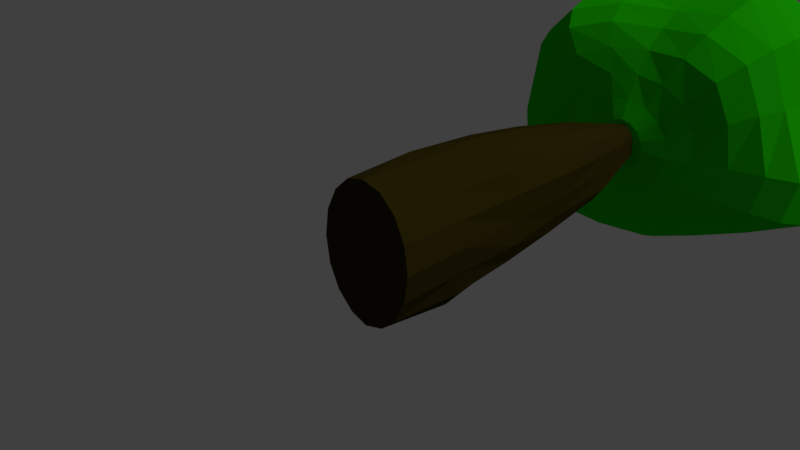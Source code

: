 # Source: cherryST1.blend  (saved by Blender 2.78.0; exported with 4.5.12 LTS)
import bpy
from mathutils import Matrix  # noqa: F401  (used for matrix-valued properties, if any)

bpy.ops.wm.read_factory_settings(use_empty=True)
scene = bpy.context.scene
scene.name = 'Scene'

# ---- collections
col_collection_1 = bpy.data.collections.new('Collection 1'); scene.collection.children.link(col_collection_1)

# ---- materials (node trees are filled in below, after node groups)
mat_wood = bpy.data.materials.new('Wood')
mat_wood.alpha_threshold = 0.0
mat_wood.use_transparent_shadow = False
mat_wood.diffuse_color = (0.03968, 0.02925, 0.003189, 1.0)
mat_wood.roughness = 0.5
mat_wood.specular_intensity = 0.0
mat_leaf = bpy.data.materials.new('Leaf')
mat_leaf.alpha_threshold = 0.0
mat_leaf.use_transparent_shadow = False
mat_leaf.diffuse_color = (0.01421, 0.5705, 0.0, 1.0)
mat_leaf.roughness = 0.5
mat_leaf.specular_intensity = 0.0
mat_leaf.line_color = (0.0, 0.0, 0.0, 1.0)

# ---- material node trees

# ---- world
world_world = bpy.data.worlds.new('World'); scene.world = world_world
world_world.color = (0.05088, 0.05088, 0.05088)
world_world.use_sun_shadow = False
world_world.sun_shadow_jitter_overblur = 0.0
world_world.cycles.sampling_method = 'MANUAL'

# ---- cameras
cam_camera = bpy.data.cameras.new('Camera')
cam_camera.clip_end = 100.0
cam_camera.lens = 35.0
cam_camera.sensor_width = 32.0
cam_camera.sensor_height = 18.0
cam_camera.ortho_scale = 7.314
cam_camera.dof.focus_distance = 0.0
cam_camera.dof.aperture_fstop = 128.0

# ---- lights
light_lamp = bpy.data.lights.new('Lamp', 'SUN')
light_lamp.transmission_factor = 0.0
light_lamp.cutoff_distance = 30.0
light_lamp.angle = 0.1993
light_lamp.energy = 1.0
light_lamp.shadow_buffer_clip_start = 1.001
light_lamp.shadow_soft_size = 0.1
light_lamp.shadow_cascade_max_distance = 1000.0

# ---- meshes
me_cylinder = bpy.data.meshes.new('Cylinder')
me_cylinder.from_pydata([(0.8029, -0.08355, 0.01735), (0.5312, 4.314, 0.009503), (0.7429, -0.08355, 0.4203), (0.5093, 4.369, 0.2941), (0.5721, -0.08355, 0.762), (0.3883, 4.346, 0.5149), (0.3163, -0.08355, 0.9903), (0.2219, 4.356, 0.6724), (0.01465, -0.1081, 1.08), (0.01558, 4.311, 0.7076), (-0.2877, -0.08574, 0.9927), (-0.1887, 4.342, 0.6683), (-0.5427, -0.08355, 0.762), (-0.3684, 4.38, 0.5312), (-0.7136, -0.08355, 0.4203), (-0.4646, 4.32, 0.2861), (-0.7736, -0.08355, 0.01735), (-0.4976, 4.298, 0.01701), (-0.7136, -0.08355, -0.3856), (-0.4811, 4.364, -0.2525), (-0.5427, -0.08355, -0.7273), (-0.3356, 4.251, -0.4501), (-0.294, -0.0691, -0.9785), (-0.1745, 4.249, -0.5927), (0.01469, -0.09132, -1.045), (0.01472, 4.249, -0.643), (0.3167, -0.08463, -0.9568), (0.2204, 4.371, -0.6456), (0.5739, -0.08631, -0.7297), (0.3938, 4.361, -0.4854), (0.7429, -0.08355, -0.3856), (0.5325, 4.439, -0.2686), (0.02993, 6.609, 0.1065), (0.6382, 3.092, 0.01514), (0.7691, 1.0, 0.01735), (0.7147, 2.058, 0.01735), (0.7129, 1.002, 0.4041), (0.6589, 3.219, 0.3713), (0.709, 2.132, 0.409), (0.553, 1.007, 0.7361), (0.474, 3.153, 0.638), (0.5551, 2.129, 0.7391), (0.3044, 1.003, 0.952), (0.2637, 3.157, 0.8334), (0.3199, 2.181, 0.9999), (0.01447, 0.9774, 1.053), (0.008564, 3.198, 0.9217), (0.01683, 2.162, 1.07), (-0.3058, 1.018, 1.045), (-0.2499, 3.211, 0.8668), (-0.2908, 2.182, 0.9855), (-0.537, 1.027, 0.7578), (-0.4226, 3.084, 0.602), (-0.5028, 2.107, 0.7146), (-0.6823, 1.0, 0.403), (-0.5879, 3.144, 0.3408), (-0.6321, 2.058, 0.3752), (-0.7398, 1.0, 0.01735), (-0.6347, 3.137, 0.0153), (-0.6951, 2.072, 0.01683), (-0.6951, 1.014, -0.3745), (-0.6237, 3.21, -0.339), (-0.6846, 2.122, -0.372), (-0.5188, 1.0, -0.6953), (-0.4634, 3.183, -0.6181), (-0.5233, 2.145, -0.6984), (-0.274, 1.0, -0.9138), (-0.2302, 3.118, -0.7705), (-0.2705, 2.122, -0.8986), (0.01549, 0.9999, -1.023), (0.01539, 3.099, -0.8215), (0.01469, 2.094, -0.9583), (0.3506, 1.084, -1.061), (0.263, 3.159, -0.8007), (0.2999, 2.12, -0.9126), (0.6001, 0.9978, -0.7701), (0.4859, 3.167, -0.6122), (0.5512, 2.133, -0.6989), (0.7117, 1.0, -0.3683), (0.5954, 3.098, -0.3019), (0.7031, 2.122, -0.3665), (0.1978, 5.567, 0.1914), (0.1359, 7.252, 0.01773), (0.1867, 5.567, 0.2697), (0.1266, 7.252, 0.0797), (0.1544, 5.568, 0.3359), (0.1004, 7.252, 0.1323), (0.1057, 5.57, 0.3795), (0.06113, 7.252, 0.1674), (0.04801, 5.573, 0.3938), (0.01483, 7.252, 0.1798), (-0.009792, 5.577, 0.3768), (-0.03147, 7.252, 0.1675), (-0.05884, 5.58, 0.3312), (-0.07074, 7.252, 0.1325), (-0.09167, 5.582, 0.2641), (-0.09699, 7.252, 0.07996), (-0.1033, 5.582, 0.1855), (-0.1062, 7.252, 0.01799), (-0.09185, 5.581, 0.1077), (-0.09703, 7.252, -0.04399), (-0.05913, 5.579, 0.04251), (-0.07081, 7.252, -0.09654), (-0.01019, 5.577, -0.0003426), (-0.03156, 7.252, -0.1317), (0.0474, 5.574, -0.01472), (0.01475, 7.252, -0.144), (0.1049, 5.572, 0.001604), (0.06107, 7.252, -0.1317), (0.1536, 5.57, 0.04634), (0.1004, 7.252, -0.09669), (0.1862, 5.568, 0.1129), (0.1267, 7.252, -0.04421), (0.5691, 10.34, -0.07076), (1.334, 10.62, -0.08541), (1.956, 10.6, -0.1154), (2.724, 9.801, -0.2888), (2.879, 9.003, -0.4071), (2.884, 7.741, -0.3611), (2.557, 6.879, -0.272), (2.152, 6.509, -0.1814), (1.203, 5.947, -0.07971), (0.8006, 5.753, -0.0687), (0.5651, 10.42, 0.1246), (1.327, 10.74, 0.3319), (1.902, 10.7, 0.5322), (2.315, 10.4, 0.6923), (2.537, 9.853, 0.7749), (2.539, 9.104, 0.8115), (2.395, 8.326, 0.8433), (2.321, 7.744, 0.8517), (2.251, 7.241, 0.8637), (2.147, 6.754, 0.8844), (1.939, 6.346, 0.826), (1.598, 6.057, 0.6691), (1.146, 5.896, 0.4333), (0.7427, 5.747, 0.2535), (0.3849, 5.598, 0.1827), (0.4436, 10.44, 0.293), (1.096, 10.73, 0.6882), (1.508, 10.61, 1.042), (1.752, 10.21, 1.332), (1.856, 9.612, 1.54), (1.867, 8.882, 1.704), (1.922, 8.271, 1.833), (1.96, 7.684, 1.895), (1.94, 7.127, 1.886), (1.842, 6.634, 1.786), (1.654, 6.221, 1.597), (1.352, 5.943, 1.303), (0.9282, 5.839, 0.8826), (0.5695, 5.743, 0.5286), (0.2964, 5.596, 0.3268), (0.2104, 10.41, 0.3958), (0.6775, 10.63, 0.9361), (0.8943, 10.42, 1.38), (0.9424, 9.906, 1.733), (0.9472, 9.289, 1.977), (1.003, 8.752, 2.197), (1.069, 8.277, 2.388), (1.081, 7.767, 2.441), (1.052, 7.229, 2.348), (0.9933, 6.733, 2.155), (0.8865, 6.31, 1.9), (0.7069, 6.034, 1.537), (0.489, 5.878, 1.103), (0.3001, 5.747, 0.7082), (0.1624, 5.594, 0.4237), (-0.05805, 10.36, 0.4172), (0.1196, 10.48, 1.01), (0.1998, 10.28, 1.505), (0.1665, 9.844, 1.845), (0.05562, 9.19, 1.943), (0.007488, 8.612, 2.009), (-0.0146, 8.153, 2.184), (-0.01832, 7.714, 2.268), (0.004197, 7.269, 2.231), (0.02654, 6.836, 2.07), (0.02275, 6.455, 1.827), (0.00274, 6.15, 1.516), (-0.01495, 5.926, 1.142), (-0.01624, 5.751, 0.772), (0.003543, 5.593, 0.4593), (-0.2931, 10.34, 0.3726), (-0.4072, 10.35, 0.8836), (-0.4711, 10.25, 1.396), (-0.6178, 9.917, 1.788), (-0.8516, 9.273, 1.927), (-1.035, 8.712, 2.109), (-1.097, 8.248, 2.287), (-1.061, 7.768, 2.275), (-1.005, 7.25, 2.164), (-0.9795, 6.719, 2.05), (-0.8685, 6.327, 1.817), (-0.6856, 6.085, 1.457), (-0.501, 5.905, 1.064), (-0.3313, 5.748, 0.7152), (-0.1559, 5.593, 0.4286), (-0.4701, 10.36, 0.2758), (-0.7913, 10.3, 0.6221), (-1.081, 10.2, 1.028), (-1.394, 9.963, 1.491), (-1.684, 9.451, 1.742), (-1.89, 8.895, 1.864), (-2.045, 8.378, 2.007), (-2.084, 7.815, 2.012), (-2.025, 7.153, 1.934), (-1.886, 6.579, 1.82), (-1.64, 6.182, 1.591), (-1.283, 5.983, 1.226), (-0.8996, 5.895, 0.8165), (-0.5967, 5.749, 0.5354), (-0.2917, 5.594, 0.3363), (-0.5787, 10.38, 0.1354), (-1.0, 10.31, 0.3239), (-1.403, 10.14, 0.5209), (-1.836, 9.932, 0.7897), (-2.199, 9.499, 1.003), (-2.449, 8.868, 1.133), (-2.71, 8.305, 1.217), (-2.814, 7.761, 1.223), (-2.765, 7.137, 1.188), (-2.534, 6.591, 1.066), (-2.169, 6.193, 0.8714), (-1.62, 6.044, 0.6126), (-1.134, 5.939, 0.3898), (-0.7736, 5.754, 0.2613), (-0.3832, 5.597, 0.1961), (-0.6107, 10.38, -0.03687), (-1.061, 10.31, -0.01897), (-1.507, 10.16, -0.004151), (-2.02, 9.896, -0.003978), (-2.539, 9.574, 0.009889), (-2.874, 9.098, 0.04616), (-3.004, 8.403, 0.0269), (-2.925, 7.733, -0.001143), (-2.835, 7.069, 8.035e-05), (-2.648, 6.482, -0.03366), (-2.383, 6.103, -0.0776), (-1.83, 5.981, -0.07478), (-1.221, 5.945, -0.0752), (-0.8375, 5.755, -0.0593), (-0.4167, 5.6, 0.02854), (-0.102, 10.3, -0.06207), (-0.5619, 10.35, -0.2142), (-0.9647, 10.25, -0.3799), (-1.386, 10.1, -0.5818), (-1.842, 9.871, -0.7747), (-2.346, 9.521, -0.9871), (-2.644, 9.02, -1.128), (-2.637, 8.34, -1.134), (-2.654, 7.684, -1.179), (-2.675, 7.023, -1.201), (-2.529, 6.412, -1.125), (-2.249, 6.079, -0.9982), (-1.651, 6.02, -0.7353), (-1.125, 5.95, -0.5321), (-0.7766, 5.755, -0.3788), (-0.3871, 5.605, -0.1414), (0.01116, 5.523, 0.07972), (-0.442, 10.28, -0.3665), (-0.732, 10.13, -0.6765), (-1.036, 9.936, -1.012), (-1.342, 9.692, -1.325), (-1.701, 9.328, -1.67), (-1.938, 8.85, -1.946), (-2.0, 8.315, -2.071), (-1.985, 7.699, -2.027), (-2.029, 6.997, -2.057), (-1.945, 6.495, -1.959), (-1.662, 6.186, -1.677), (-1.17, 6.133, -1.217), (-0.8644, 5.952, -0.9179), (-0.6002, 5.756, -0.6488), (-0.2992, 5.609, -0.2881), (-0.2742, 10.2, -0.4673), (-0.4124, 9.989, -0.8533), (-0.5459, 9.718, -1.231), (-0.6815, 9.413, -1.577), (-0.8281, 9.06, -1.918), (-1.01, 8.711, -2.294), (-1.092, 8.267, -2.489), (-1.038, 7.738, -2.448), (-0.9819, 7.203, -2.315), (-0.9373, 6.734, -2.175), (-0.795, 6.41, -1.882), (-0.6245, 6.181, -1.517), (-0.4785, 5.952, -1.176), (-0.3352, 5.756, -0.8288), (-0.166, 5.612, -0.3884), (-0.0826, 10.14, -0.5043), (-0.04799, 9.898, -0.9137), (-0.02805, 9.599, -1.283), (-0.03825, 9.29, -1.621), (-0.03648, 8.949, -1.887), (-0.04172, 8.562, -2.12), (-0.0753, 8.15, -2.393), (-0.07197, 7.713, -2.442), (-0.05538, 7.278, -2.33), (-0.045, 6.865, -2.157), (-0.03508, 6.511, -1.909), (-0.02457, 6.215, -1.595), (-0.02272, 5.954, -1.265), (-0.02216, 5.756, -0.8924), (-0.007631, 5.613, -0.4262), (0.121, 10.13, -0.4772), (0.3618, 9.967, -0.8766), (0.5389, 9.722, -1.227), (0.6244, 9.35, -1.509), (0.6792, 8.943, -1.734), (0.743, 8.558, -1.909), (0.7829, 8.152, -2.016), (0.796, 7.732, -2.054), (0.7802, 7.315, -2.015), (0.7341, 6.914, -1.902), (0.6586, 6.544, -1.72), (0.5566, 6.22, -1.474), (0.4322, 5.954, -1.174), (0.2911, 5.756, -0.8303), (0.1518, 5.612, -0.3954), (0.3184, 10.16, -0.3907), (0.7674, 10.12, -0.7338), (1.099, 9.924, -1.049), (1.365, 9.637, -1.317), (1.508, 9.148, -1.501), (1.63, 8.68, -1.623), (1.701, 8.21, -1.682), (1.71, 7.746, -1.683), (1.66, 7.311, -1.635), (1.533, 6.907, -1.529), (1.33, 6.54, -1.365), (1.085, 6.219, -1.158), (0.8268, 5.954, -0.9192), (0.5572, 5.756, -0.6524), (0.2881, 5.609, -0.3008), (0.4759, 10.24, -0.2519), (1.113, 10.37, -0.4749), (1.647, 10.29, -0.6979), (2.079, 10.01, -0.9015), (2.372, 9.489, -1.074), (2.555, 8.823, -1.173), (2.663, 8.222, -1.191), (2.705, 7.735, -1.183), (2.628, 7.293, -1.138), (2.389, 6.888, -1.038), (2.002, 6.526, -0.8859), (1.542, 6.214, -0.7087), (1.109, 5.953, -0.5413), (0.737, 5.755, -0.3857), (0.3803, 5.605, -0.1573), (2.415, 10.31, -0.1677), (2.891, 8.26, -0.3904), (2.804, 7.293, -0.3339), (1.663, 6.199, -0.1089), (0.4144, 5.602, 0.01267)], [], [(30, 78, 34, 0), (2, 36, 39, 4), (4, 39, 42, 6), (6, 42, 45, 8), (8, 45, 48, 10), (10, 48, 51, 12), (12, 51, 54, 14), (14, 54, 57, 16), (16, 57, 60, 18), (18, 60, 63, 20), (20, 63, 66, 22), (22, 66, 69, 24), (24, 69, 72, 26), (26, 72, 75, 28), (15, 13, 32), (28, 75, 78, 30), (0, 34, 36, 2), (0, 2, 4, 6, 8, 10, 12, 14, 16, 18, 20, 22, 24, 26, 28, 30), (25, 23, 32), (11, 9, 32), (21, 19, 32), (31, 29, 32), (7, 5, 32), (17, 15, 32), (3, 1, 32), (27, 25, 32), (13, 11, 32), (23, 21, 32), (1, 31, 32), (9, 7, 32), (19, 17, 32), (29, 27, 32), (5, 3, 32), (79, 31, 1, 33), (76, 29, 31, 79), (73, 27, 29, 76), (70, 25, 27, 73), (67, 23, 25, 70), (64, 21, 23, 67), (61, 19, 21, 64), (58, 17, 19, 61), (55, 15, 17, 58), (52, 13, 15, 55), (49, 11, 13, 52), (46, 9, 11, 49), (43, 7, 9, 46), (40, 5, 7, 43), (37, 3, 5, 40), (79, 33, 35, 80), (80, 35, 34, 78), (76, 79, 80, 77), (77, 80, 78, 75), (73, 76, 77, 74), (74, 77, 75, 72), (70, 73, 74, 71), (71, 74, 72, 69), (67, 70, 71, 68), (68, 71, 69, 66), (64, 67, 68, 65), (65, 68, 66, 63), (61, 64, 65, 62), (62, 65, 63, 60), (58, 61, 62, 59), (59, 62, 60, 57), (55, 58, 59, 56), (56, 59, 57, 54), (52, 55, 56, 53), (53, 56, 54, 51), (49, 52, 53, 50), (50, 53, 51, 48), (46, 49, 50, 47), (47, 50, 48, 45), (43, 46, 47, 44), (44, 47, 45, 42), (40, 43, 44, 41), (41, 44, 42, 39), (37, 40, 41, 38), (38, 41, 39, 36), (33, 37, 38, 35), (35, 38, 36, 34), (33, 1, 3, 37), (81, 82, 84, 83), (83, 84, 86, 85), (85, 86, 88, 87), (87, 88, 90, 89), (89, 90, 92, 91), (91, 92, 94, 93), (93, 94, 96, 95), (95, 96, 98, 97), (97, 98, 100, 99), (99, 100, 102, 101), (101, 102, 104, 103), (103, 104, 106, 105), (105, 106, 108, 107), (107, 108, 110, 109), (84, 82, 112, 110, 108, 106, 104, 102, 100, 98, 96, 94, 92, 90, 88, 86), (109, 110, 112, 111), (111, 112, 82, 81), (81, 83, 85, 87, 89, 91, 93, 95, 97, 99, 101, 103, 105, 107, 109, 111), (114, 113, 123, 124), (119, 352, 131, 132), (115, 114, 124, 125), (120, 119, 132, 133), (350, 115, 125, 126), (353, 120, 133, 134), (116, 350, 126, 127), (121, 353, 134, 135), (117, 116, 127, 128), (122, 121, 135, 136), (351, 117, 128, 129), (354, 122, 136, 137), (118, 351, 129, 130), (113, 243, 123), (259, 354, 137), (352, 118, 130, 131), (130, 129, 144, 145), (123, 243, 138), (259, 137, 152), (131, 130, 145, 146), (124, 123, 138, 139), (132, 131, 146, 147), (125, 124, 139, 140), (133, 132, 147, 148), (126, 125, 140, 141), (134, 133, 148, 149), (127, 126, 141, 142), (135, 134, 149, 150), (128, 127, 142, 143), (136, 135, 150, 151), (129, 128, 143, 144), (137, 136, 151, 152), (149, 148, 163, 164), (142, 141, 156, 157), (150, 149, 164, 165), (143, 142, 157, 158), (151, 150, 165, 166), (144, 143, 158, 159), (152, 151, 166, 167), (145, 144, 159, 160), (138, 243, 153), (259, 152, 167), (146, 145, 160, 161), (139, 138, 153, 154), (147, 146, 161, 162), (140, 139, 154, 155), (148, 147, 162, 163), (141, 140, 155, 156), (259, 167, 182), (161, 160, 175, 176), (154, 153, 168, 169), (162, 161, 176, 177), (155, 154, 169, 170), (163, 162, 177, 178), (156, 155, 170, 171), (164, 163, 178, 179), (157, 156, 171, 172), (165, 164, 179, 180), (158, 157, 172, 173), (166, 165, 180, 181), (159, 158, 173, 174), (167, 166, 181, 182), (160, 159, 174, 175), (153, 243, 168), (180, 179, 194, 195), (173, 172, 187, 188), (181, 180, 195, 196), (174, 173, 188, 189), (182, 181, 196, 197), (175, 174, 189, 190), (168, 243, 183), (259, 182, 197), (176, 175, 190, 191), (169, 168, 183, 184), (177, 176, 191, 192), (170, 169, 184, 185), (178, 177, 192, 193), (171, 170, 185, 186), (179, 178, 193, 194), (172, 171, 186, 187), (184, 183, 198, 199), (192, 191, 206, 207), (185, 184, 199, 200), (193, 192, 207, 208), (186, 185, 200, 201), (194, 193, 208, 209), (187, 186, 201, 202), (195, 194, 209, 210), (188, 187, 202, 203), (196, 195, 210, 211), (189, 188, 203, 204), (197, 196, 211, 212), (190, 189, 204, 205), (183, 243, 198), (259, 197, 212), (191, 190, 205, 206), (203, 202, 217, 218), (211, 210, 225, 226), (204, 203, 218, 219), (212, 211, 226, 227), (205, 204, 219, 220), (198, 243, 213), (259, 212, 227), (206, 205, 220, 221), (199, 198, 213, 214), (207, 206, 221, 222), (200, 199, 214, 215), (208, 207, 222, 223), (201, 200, 215, 216), (209, 208, 223, 224), (202, 201, 216, 217), (210, 209, 224, 225), (222, 221, 236, 237), (215, 214, 229, 230), (223, 222, 237, 238), (216, 215, 230, 231), (224, 223, 238, 239), (217, 216, 231, 232), (225, 224, 239, 240), (218, 217, 232, 233), (226, 225, 240, 241), (219, 218, 233, 234), (227, 226, 241, 242), (220, 219, 234, 235), (213, 243, 228), (259, 227, 242), (221, 220, 235, 236), (214, 213, 228, 229), (241, 240, 256, 257), (234, 233, 249, 250), (242, 241, 257, 258), (235, 234, 250, 251), (228, 243, 244), (259, 242, 258), (236, 235, 251, 252), (229, 228, 244, 245), (237, 236, 252, 253), (230, 229, 245, 246), (238, 237, 253, 254), (231, 230, 246, 247), (239, 238, 254, 255), (232, 231, 247, 248), (240, 239, 255, 256), (233, 232, 248, 249), (246, 245, 261, 262), (254, 253, 269, 270), (247, 246, 262, 263), (255, 254, 270, 271), (248, 247, 263, 264), (256, 255, 271, 272), (249, 248, 264, 265), (257, 256, 272, 273), (250, 249, 265, 266), (258, 257, 273, 274), (251, 250, 266, 267), (244, 243, 260), (259, 258, 274), (252, 251, 267, 268), (245, 244, 260, 261), (253, 252, 268, 269), (266, 265, 280, 281), (274, 273, 288, 289), (267, 266, 281, 282), (260, 243, 275), (259, 274, 289), (268, 267, 282, 283), (261, 260, 275, 276), (269, 268, 283, 284), (262, 261, 276, 277), (270, 269, 284, 285), (263, 262, 277, 278), (271, 270, 285, 286), (264, 263, 278, 279), (272, 271, 286, 287), (265, 264, 279, 280), (273, 272, 287, 288), (285, 284, 299, 300), (278, 277, 292, 293), (286, 285, 300, 301), (279, 278, 293, 294), (287, 286, 301, 302), (280, 279, 294, 295), (288, 287, 302, 303), (281, 280, 295, 296), (289, 288, 303, 304), (282, 281, 296, 297), (275, 243, 290), (259, 289, 304), (283, 282, 297, 298), (276, 275, 290, 291), (284, 283, 298, 299), (277, 276, 291, 292), (304, 303, 318, 319), (297, 296, 311, 312), (290, 243, 305), (259, 304, 319), (298, 297, 312, 313), (291, 290, 305, 306), (299, 298, 313, 314), (292, 291, 306, 307), (300, 299, 314, 315), (293, 292, 307, 308), (301, 300, 315, 316), (294, 293, 308, 309), (302, 301, 316, 317), (295, 294, 309, 310), (303, 302, 317, 318), (296, 295, 310, 311), (316, 315, 330, 331), (309, 308, 323, 324), (317, 316, 331, 332), (310, 309, 324, 325), (318, 317, 332, 333), (311, 310, 325, 326), (319, 318, 333, 334), (312, 311, 326, 327), (305, 243, 320), (259, 319, 334), (313, 312, 327, 328), (306, 305, 320, 321), (314, 313, 328, 329), (307, 306, 321, 322), (315, 314, 329, 330), (308, 307, 322, 323), (320, 243, 335), (259, 334, 349), (328, 327, 342, 343), (321, 320, 335, 336), (329, 328, 343, 344), (322, 321, 336, 337), (330, 329, 344, 345), (323, 322, 337, 338), (331, 330, 345, 346), (324, 323, 338, 339), (332, 331, 346, 347), (325, 324, 339, 340), (333, 332, 347, 348), (326, 325, 340, 341), (334, 333, 348, 349), (327, 326, 341, 342), (339, 338, 350, 116), (347, 346, 353, 121), (340, 339, 116, 117), (348, 347, 121, 122), (341, 340, 117, 351), (349, 348, 122, 354), (342, 341, 351, 118), (335, 243, 113), (259, 349, 354), (343, 342, 118, 352), (336, 335, 113, 114), (344, 343, 352, 119), (337, 336, 114, 115), (345, 344, 119, 120), (338, 337, 115, 350), (346, 345, 120, 353)])
me_cylinder.polygons.foreach_set('material_index', [0, 0, 0, 0, 0, 0, 0, 0, 0, 0, 0, 0, 0, 0, 0, 0, 0, 0, 0, 0, 0, 0, 0, 0, 0, 0, 0, 0, 0, 0, 0, 0, 0, 0, 0, 0, 0, 0, 0, 0, 0, 0, 0, 0, 0, 0, 0, 0, 0, 0, 0, 0, 0, 0, 0, 0, 0, 0, 0, 0, 0, 0, 0, 0, 0, 0, 0, 0, 0, 0, 0, 0, 0, 0, 0, 0, 0, 0, 0, 0, 0, 0, 0, 0, 0, 0, 0, 0, 0, 0, 0, 0, 0, 0, 0, 0, 0, 0, 0, 1, 1, 1, 1, 1, 1, 1, 1, 1, 1, 1, 1, 1, 1, 1, 1, 1, 1, 1, 1, 1, 1, 1, 1, 1, 1, 1, 1, 1, 1, 1, 1, 1, 1, 1, 1, 1, 1, 1, 1, 1, 1, 1, 1, 1, 1, 1, 1, 1, 1, 1, 1, 1, 1, 1, 1, 1, 1, 1, 1, 1, 1, 1, 1, 1, 1, 1, 1, 1, 1, 1, 1, 1, 1, 1, 1, 1, 1, 1, 1, 1, 1, 1, 1, 1, 1, 1, 1, 1, 1, 1, 1, 1, 1, 1, 1, 1, 1, 1, 1, 1, 1, 1, 1, 1, 1, 1, 1, 1, 1, 1, 1, 1, 1, 1, 1, 1, 1, 1, 1, 1, 1, 1, 1, 1, 1, 1, 1, 1, 1, 1, 1, 1, 1, 1, 1, 1, 1, 1, 1, 1, 1, 1, 1, 1, 1, 1, 1, 1, 1, 1, 1, 1, 1, 1, 1, 1, 1, 1, 1, 1, 1, 1, 1, 1, 1, 1, 1, 1, 1, 1, 1, 1, 1, 1, 1, 1, 1, 1, 1, 1, 1, 1, 1, 1, 1, 1, 1, 1, 1, 1, 1, 1, 1, 1, 1, 1, 1, 1, 1, 1, 1, 1, 1, 1, 1, 1, 1, 1, 1, 1, 1, 1, 1, 1, 1, 1, 1, 1, 1, 1, 1, 1, 1, 1, 1, 1, 1, 1, 1, 1, 1, 1, 1, 1, 1, 1, 1, 1, 1, 1, 1, 1, 1, 1, 1, 1, 1, 1, 1, 1, 1, 1, 1, 1, 1])
me_cylinder.materials.append(mat_wood)
me_cylinder.materials.append(mat_leaf)
me_cylinder.use_remesh_preserve_volume = False
me_cylinder.use_remesh_preserve_attributes = False
me_cylinder.use_mirror_vertex_groups = False
me_cylinder.update()

# ---- objects
ob_cylinder = bpy.data.objects.new('Cylinder', me_cylinder)
ob_lamp = bpy.data.objects.new('Lamp', light_lamp)
ob_camera = bpy.data.objects.new('Camera', cam_camera)

# ---- transforms, parenting, visibility, modifiers, constraints
ob_cylinder.location = (0.0, 0.0, 0.0)
ob_cylinder.lineart.crease_threshold = 0.0
ob_lamp.location = (4.076, 1.005, 5.904)
ob_lamp.rotation_euler = (0.6503, 0.05522, 1.866)
ob_lamp.lock_rotations_4d = False
ob_lamp.empty_display_type = 'ARROWS'
ob_lamp.color = (0.0, 0.0, 0.0, 0.0)
ob_lamp.lineart.crease_threshold = 0.0
ob_camera.location = (7.481, -6.508, 5.344)
ob_camera.rotation_euler = (1.109, 0.0, 0.8149)
ob_camera.lock_rotations_4d = False
ob_camera.empty_display_type = 'ARROWS'
ob_camera.color = (0.0, 0.0, 0.0, 0.0)
ob_camera.display_type = 'WIRE'
ob_camera.lineart.crease_threshold = 0.0

# ---- collection membership
col_collection_1.objects.link(ob_cylinder)
col_collection_1.objects.link(ob_lamp)
col_collection_1.objects.link(ob_camera)

# ---- scene / render settings (as saved in the file)
scene.camera = ob_camera
scene.frame_start = 1; scene.frame_end = 250; scene.frame_set(1)
scene.render.engine = 'BLENDER_EEVEE_NEXT'
scene.render.resolution_percentage = 50
scene.render.dither_intensity = 0.0
scene.cycles.use_denoising = False
scene.cycles.samples = 128
scene.cycles.sampling_pattern = 'TABULATED_SOBOL'
scene.cycles.light_sampling_threshold = 0.0
scene.cycles.use_adaptive_sampling = False
scene.cycles.use_light_tree = False
scene.cycles.blur_glossy = 0.0
scene.cycles.sample_clamp_indirect = 0.0
scene.view_settings.view_transform = 'Standard'
bpy.context.view_layer.update()

